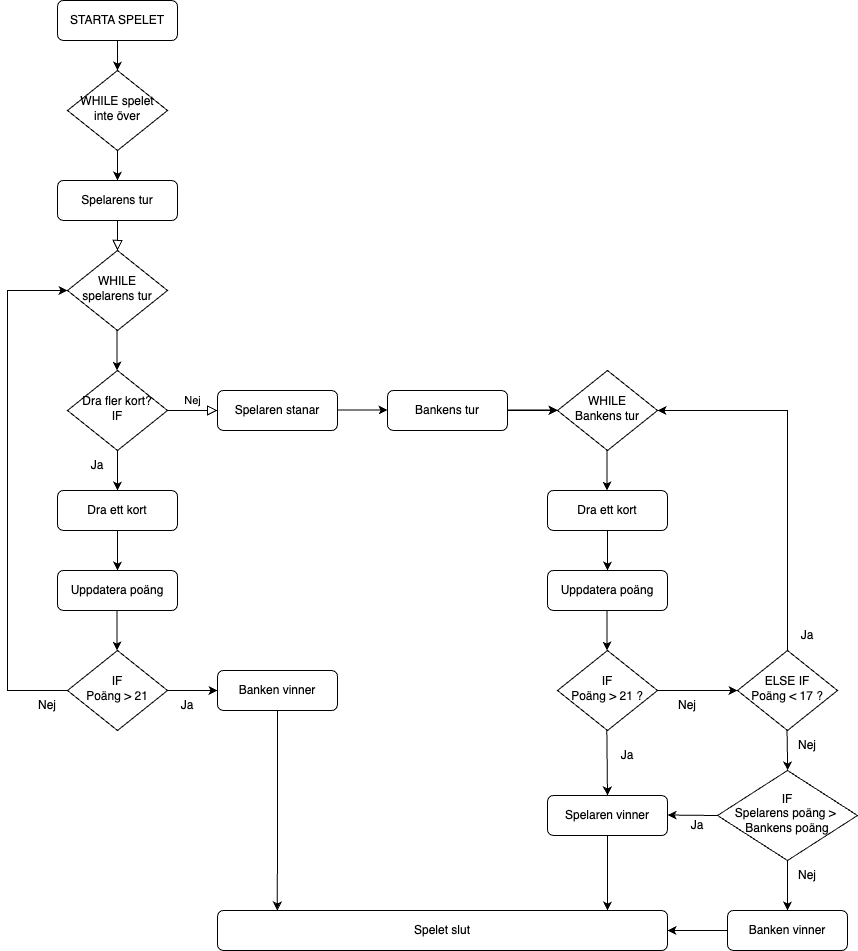

The diagram above was exported from draw.io. Its source (the exported page's mxGraphModel, read from the mxfile embedded in the PNG):
<mxGraphModel dx="2605" dy="1384" grid="1" gridSize="10" guides="1" tooltips="1" connect="1" arrows="1" fold="1" page="1" pageScale="1" pageWidth="827" pageHeight="1169" math="0" shadow="0">
  <root>
    <mxCell id="WIyWlLk6GJQsqaUBKTNV-0" />
    <mxCell id="WIyWlLk6GJQsqaUBKTNV-1" parent="WIyWlLk6GJQsqaUBKTNV-0" />
    <mxCell id="WIyWlLk6GJQsqaUBKTNV-2" value="" style="rounded=0;html=1;jettySize=auto;orthogonalLoop=1;fontSize=11;endArrow=block;endFill=0;endSize=8;strokeWidth=1;shadow=0;labelBackgroundColor=none;edgeStyle=orthogonalEdgeStyle;entryX=0.5;entryY=0;entryDx=0;entryDy=0;" parent="WIyWlLk6GJQsqaUBKTNV-1" source="WIyWlLk6GJQsqaUBKTNV-3" target="vI9HiR4bxlwZXEO9ai92-29" edge="1">
      <mxGeometry relative="1" as="geometry">
        <mxPoint x="150" y="300" as="targetPoint" />
      </mxGeometry>
    </mxCell>
    <mxCell id="WIyWlLk6GJQsqaUBKTNV-3" value="Spelarens tur" style="rounded=1;whiteSpace=wrap;html=1;fontSize=12;glass=0;strokeWidth=1;shadow=0;" parent="WIyWlLk6GJQsqaUBKTNV-1" vertex="1">
      <mxGeometry x="90" y="220" width="120" height="40" as="geometry" />
    </mxCell>
    <mxCell id="WIyWlLk6GJQsqaUBKTNV-5" value="Nej" style="edgeStyle=orthogonalEdgeStyle;rounded=0;html=1;jettySize=auto;orthogonalLoop=1;fontSize=11;endArrow=block;endFill=0;endSize=8;strokeWidth=1;shadow=0;labelBackgroundColor=none;" parent="WIyWlLk6GJQsqaUBKTNV-1" source="WIyWlLk6GJQsqaUBKTNV-6" target="WIyWlLk6GJQsqaUBKTNV-7" edge="1">
      <mxGeometry y="10" relative="1" as="geometry">
        <mxPoint as="offset" />
      </mxGeometry>
    </mxCell>
    <mxCell id="WIyWlLk6GJQsqaUBKTNV-6" value="&lt;span style=&quot;background-color: initial;&quot;&gt;Dra fler kort?&lt;/span&gt;&lt;div&gt;IF&lt;/div&gt;" style="rhombus;whiteSpace=wrap;html=1;shadow=0;fontFamily=Helvetica;fontSize=12;align=center;strokeWidth=1;spacing=6;spacingTop=-4;" parent="WIyWlLk6GJQsqaUBKTNV-1" vertex="1">
      <mxGeometry x="100" y="410" width="100" height="80" as="geometry" />
    </mxCell>
    <mxCell id="WIyWlLk6GJQsqaUBKTNV-7" value="Spelaren stanar" style="rounded=1;whiteSpace=wrap;html=1;fontSize=12;glass=0;strokeWidth=1;shadow=0;" parent="WIyWlLk6GJQsqaUBKTNV-1" vertex="1">
      <mxGeometry x="250" y="430" width="120" height="40" as="geometry" />
    </mxCell>
    <mxCell id="WIyWlLk6GJQsqaUBKTNV-11" value="Banken vinner" style="rounded=1;whiteSpace=wrap;html=1;fontSize=12;glass=0;strokeWidth=1;shadow=0;" parent="WIyWlLk6GJQsqaUBKTNV-1" vertex="1">
      <mxGeometry x="250" y="710" width="120" height="40" as="geometry" />
    </mxCell>
    <mxCell id="WIyWlLk6GJQsqaUBKTNV-12" value="Dra ett kort" style="rounded=1;whiteSpace=wrap;html=1;fontSize=12;glass=0;strokeWidth=1;shadow=0;" parent="WIyWlLk6GJQsqaUBKTNV-1" vertex="1">
      <mxGeometry x="90" y="530" width="120" height="40" as="geometry" />
    </mxCell>
    <mxCell id="vI9HiR4bxlwZXEO9ai92-3" value="" style="endArrow=classic;html=1;rounded=0;exitX=0.5;exitY=1;exitDx=0;exitDy=0;" edge="1" parent="WIyWlLk6GJQsqaUBKTNV-1" source="WIyWlLk6GJQsqaUBKTNV-12">
      <mxGeometry width="50" height="50" relative="1" as="geometry">
        <mxPoint x="320" y="660" as="sourcePoint" />
        <mxPoint x="150" y="610" as="targetPoint" />
      </mxGeometry>
    </mxCell>
    <mxCell id="vI9HiR4bxlwZXEO9ai92-4" value="" style="endArrow=classic;html=1;rounded=0;exitX=0.5;exitY=1;exitDx=0;exitDy=0;entryX=0.5;entryY=0;entryDx=0;entryDy=0;" edge="1" parent="WIyWlLk6GJQsqaUBKTNV-1" source="WIyWlLk6GJQsqaUBKTNV-6" target="WIyWlLk6GJQsqaUBKTNV-12">
      <mxGeometry width="50" height="50" relative="1" as="geometry">
        <mxPoint x="320" y="660" as="sourcePoint" />
        <mxPoint x="370" y="610" as="targetPoint" />
      </mxGeometry>
    </mxCell>
    <mxCell id="vI9HiR4bxlwZXEO9ai92-5" value="Ja" style="text;html=1;align=center;verticalAlign=middle;whiteSpace=wrap;rounded=0;" vertex="1" parent="WIyWlLk6GJQsqaUBKTNV-1">
      <mxGeometry x="100" y="490" width="60" height="30" as="geometry" />
    </mxCell>
    <mxCell id="vI9HiR4bxlwZXEO9ai92-12" value="" style="edgeStyle=orthogonalEdgeStyle;rounded=0;orthogonalLoop=1;jettySize=auto;html=1;entryX=0;entryY=0.5;entryDx=0;entryDy=0;" edge="1" parent="WIyWlLk6GJQsqaUBKTNV-1" source="vI9HiR4bxlwZXEO9ai92-6" target="vI9HiR4bxlwZXEO9ai92-29">
      <mxGeometry relative="1" as="geometry">
        <mxPoint x="10" y="650" as="targetPoint" />
        <Array as="points">
          <mxPoint x="40" y="730" />
          <mxPoint x="40" y="330" />
        </Array>
      </mxGeometry>
    </mxCell>
    <mxCell id="vI9HiR4bxlwZXEO9ai92-6" value="&lt;div&gt;IF&lt;/div&gt;Poäng &amp;gt; 21" style="rhombus;whiteSpace=wrap;html=1;shadow=0;fontFamily=Helvetica;fontSize=12;align=center;strokeWidth=1;spacing=6;spacingTop=-4;" vertex="1" parent="WIyWlLk6GJQsqaUBKTNV-1">
      <mxGeometry x="100" y="690" width="100" height="80" as="geometry" />
    </mxCell>
    <mxCell id="vI9HiR4bxlwZXEO9ai92-13" value="Nej" style="text;html=1;align=center;verticalAlign=middle;whiteSpace=wrap;rounded=0;" vertex="1" parent="WIyWlLk6GJQsqaUBKTNV-1">
      <mxGeometry x="50" y="730" width="60" height="30" as="geometry" />
    </mxCell>
    <mxCell id="vI9HiR4bxlwZXEO9ai92-14" value="" style="endArrow=classic;html=1;rounded=0;exitX=1;exitY=0.5;exitDx=0;exitDy=0;entryX=0;entryY=0.5;entryDx=0;entryDy=0;" edge="1" parent="WIyWlLk6GJQsqaUBKTNV-1" source="vI9HiR4bxlwZXEO9ai92-6" target="WIyWlLk6GJQsqaUBKTNV-11">
      <mxGeometry width="50" height="50" relative="1" as="geometry">
        <mxPoint x="320" y="740" as="sourcePoint" />
        <mxPoint x="370" y="690" as="targetPoint" />
      </mxGeometry>
    </mxCell>
    <mxCell id="vI9HiR4bxlwZXEO9ai92-15" value="Ja" style="text;html=1;align=center;verticalAlign=middle;whiteSpace=wrap;rounded=0;" vertex="1" parent="WIyWlLk6GJQsqaUBKTNV-1">
      <mxGeometry x="190" y="730" width="60" height="30" as="geometry" />
    </mxCell>
    <mxCell id="vI9HiR4bxlwZXEO9ai92-39" value="" style="edgeStyle=orthogonalEdgeStyle;rounded=0;orthogonalLoop=1;jettySize=auto;html=1;" edge="1" parent="WIyWlLk6GJQsqaUBKTNV-1" source="vI9HiR4bxlwZXEO9ai92-17" target="vI9HiR4bxlwZXEO9ai92-36">
      <mxGeometry relative="1" as="geometry" />
    </mxCell>
    <mxCell id="vI9HiR4bxlwZXEO9ai92-17" value="Bankens tur" style="rounded=1;whiteSpace=wrap;html=1;fontSize=12;glass=0;strokeWidth=1;shadow=0;" vertex="1" parent="WIyWlLk6GJQsqaUBKTNV-1">
      <mxGeometry x="420" y="430" width="120" height="40" as="geometry" />
    </mxCell>
    <mxCell id="vI9HiR4bxlwZXEO9ai92-18" value="STARTA SPELET" style="rounded=1;whiteSpace=wrap;html=1;fontSize=12;glass=0;strokeWidth=1;shadow=0;" vertex="1" parent="WIyWlLk6GJQsqaUBKTNV-1">
      <mxGeometry x="90" y="40" width="120" height="40" as="geometry" />
    </mxCell>
    <mxCell id="vI9HiR4bxlwZXEO9ai92-19" value="" style="endArrow=classic;html=1;rounded=0;entryX=0.5;entryY=0;entryDx=0;entryDy=0;" edge="1" parent="WIyWlLk6GJQsqaUBKTNV-1" target="vI9HiR4bxlwZXEO9ai92-25">
      <mxGeometry width="50" height="50" relative="1" as="geometry">
        <mxPoint x="150" y="80" as="sourcePoint" />
        <mxPoint x="150" y="100" as="targetPoint" />
      </mxGeometry>
    </mxCell>
    <mxCell id="vI9HiR4bxlwZXEO9ai92-21" value="&lt;div&gt;&lt;span style=&quot;background-color: initial;&quot;&gt;ELSE IF&lt;/span&gt;&lt;br&gt;&lt;/div&gt;Poäng &amp;lt; 17 ?" style="rhombus;whiteSpace=wrap;html=1;shadow=0;fontFamily=Helvetica;fontSize=12;align=center;strokeWidth=1;spacing=6;spacingTop=-4;" vertex="1" parent="WIyWlLk6GJQsqaUBKTNV-1">
      <mxGeometry x="770" y="690" width="100" height="80" as="geometry" />
    </mxCell>
    <mxCell id="vI9HiR4bxlwZXEO9ai92-22" value="" style="endArrow=classic;html=1;rounded=0;exitX=0.5;exitY=1;exitDx=0;exitDy=0;" edge="1" parent="WIyWlLk6GJQsqaUBKTNV-1">
      <mxGeometry width="50" height="50" relative="1" as="geometry">
        <mxPoint x="639.5" y="490" as="sourcePoint" />
        <mxPoint x="639.5" y="530" as="targetPoint" />
      </mxGeometry>
    </mxCell>
    <mxCell id="vI9HiR4bxlwZXEO9ai92-25" value="WHILE spelet inte över" style="rhombus;whiteSpace=wrap;html=1;shadow=0;fontFamily=Helvetica;fontSize=12;align=center;strokeWidth=1;spacing=6;spacingTop=-4;" vertex="1" parent="WIyWlLk6GJQsqaUBKTNV-1">
      <mxGeometry x="100" y="110" width="100" height="80" as="geometry" />
    </mxCell>
    <mxCell id="vI9HiR4bxlwZXEO9ai92-27" value="" style="endArrow=classic;html=1;rounded=0;entryX=0.5;entryY=0;entryDx=0;entryDy=0;exitX=0.5;exitY=1;exitDx=0;exitDy=0;" edge="1" parent="WIyWlLk6GJQsqaUBKTNV-1" source="vI9HiR4bxlwZXEO9ai92-25" target="WIyWlLk6GJQsqaUBKTNV-3">
      <mxGeometry width="50" height="50" relative="1" as="geometry">
        <mxPoint x="190" y="100" as="sourcePoint" />
        <mxPoint x="160" y="120" as="targetPoint" />
      </mxGeometry>
    </mxCell>
    <mxCell id="vI9HiR4bxlwZXEO9ai92-29" value="WHILE spelarens tur" style="rhombus;whiteSpace=wrap;html=1;shadow=0;fontFamily=Helvetica;fontSize=12;align=center;strokeWidth=1;spacing=6;spacingTop=-4;" vertex="1" parent="WIyWlLk6GJQsqaUBKTNV-1">
      <mxGeometry x="100" y="290" width="100" height="80" as="geometry" />
    </mxCell>
    <mxCell id="vI9HiR4bxlwZXEO9ai92-33" value="" style="endArrow=classic;html=1;rounded=0;exitX=0.5;exitY=1;exitDx=0;exitDy=0;" edge="1" parent="WIyWlLk6GJQsqaUBKTNV-1">
      <mxGeometry width="50" height="50" relative="1" as="geometry">
        <mxPoint x="149.5" y="370" as="sourcePoint" />
        <mxPoint x="149.5" y="410" as="targetPoint" />
      </mxGeometry>
    </mxCell>
    <mxCell id="vI9HiR4bxlwZXEO9ai92-34" value="Uppdatera poäng" style="rounded=1;whiteSpace=wrap;html=1;fontSize=12;glass=0;strokeWidth=1;shadow=0;" vertex="1" parent="WIyWlLk6GJQsqaUBKTNV-1">
      <mxGeometry x="90" y="610" width="120" height="40" as="geometry" />
    </mxCell>
    <mxCell id="vI9HiR4bxlwZXEO9ai92-35" value="" style="endArrow=classic;html=1;rounded=0;exitX=0.5;exitY=1;exitDx=0;exitDy=0;" edge="1" parent="WIyWlLk6GJQsqaUBKTNV-1">
      <mxGeometry width="50" height="50" relative="1" as="geometry">
        <mxPoint x="149.5" y="650" as="sourcePoint" />
        <mxPoint x="149.5" y="690" as="targetPoint" />
      </mxGeometry>
    </mxCell>
    <mxCell id="vI9HiR4bxlwZXEO9ai92-36" value="WHILE&lt;div&gt;Bankens tur&lt;/div&gt;" style="rhombus;whiteSpace=wrap;html=1;shadow=0;fontFamily=Helvetica;fontSize=12;align=center;strokeWidth=1;spacing=6;spacingTop=-4;" vertex="1" parent="WIyWlLk6GJQsqaUBKTNV-1">
      <mxGeometry x="590" y="410" width="100" height="80" as="geometry" />
    </mxCell>
    <mxCell id="vI9HiR4bxlwZXEO9ai92-38" value="" style="endArrow=classic;html=1;rounded=0;exitX=1;exitY=0.5;exitDx=0;exitDy=0;entryX=0;entryY=0.5;entryDx=0;entryDy=0;" edge="1" parent="WIyWlLk6GJQsqaUBKTNV-1">
      <mxGeometry width="50" height="50" relative="1" as="geometry">
        <mxPoint x="540" y="449.5" as="sourcePoint" />
        <mxPoint x="590" y="449.5" as="targetPoint" />
      </mxGeometry>
    </mxCell>
    <mxCell id="vI9HiR4bxlwZXEO9ai92-40" value="" style="endArrow=classic;html=1;rounded=0;exitX=1;exitY=0.5;exitDx=0;exitDy=0;entryX=0;entryY=0.5;entryDx=0;entryDy=0;" edge="1" parent="WIyWlLk6GJQsqaUBKTNV-1">
      <mxGeometry width="50" height="50" relative="1" as="geometry">
        <mxPoint x="370" y="449.5" as="sourcePoint" />
        <mxPoint x="420" y="449.5" as="targetPoint" />
      </mxGeometry>
    </mxCell>
    <mxCell id="vI9HiR4bxlwZXEO9ai92-41" value="Dra ett kort" style="rounded=1;whiteSpace=wrap;html=1;fontSize=12;glass=0;strokeWidth=1;shadow=0;" vertex="1" parent="WIyWlLk6GJQsqaUBKTNV-1">
      <mxGeometry x="580" y="530" width="120" height="40" as="geometry" />
    </mxCell>
    <mxCell id="vI9HiR4bxlwZXEO9ai92-42" value="" style="endArrow=classic;html=1;rounded=0;exitX=0.5;exitY=1;exitDx=0;exitDy=0;" edge="1" parent="WIyWlLk6GJQsqaUBKTNV-1" source="vI9HiR4bxlwZXEO9ai92-41">
      <mxGeometry width="50" height="50" relative="1" as="geometry">
        <mxPoint x="810" y="660" as="sourcePoint" />
        <mxPoint x="640" y="610" as="targetPoint" />
      </mxGeometry>
    </mxCell>
    <mxCell id="vI9HiR4bxlwZXEO9ai92-43" value="Uppdatera poäng" style="rounded=1;whiteSpace=wrap;html=1;fontSize=12;glass=0;strokeWidth=1;shadow=0;" vertex="1" parent="WIyWlLk6GJQsqaUBKTNV-1">
      <mxGeometry x="580" y="610" width="120" height="40" as="geometry" />
    </mxCell>
    <mxCell id="vI9HiR4bxlwZXEO9ai92-44" value="" style="endArrow=classic;html=1;rounded=0;exitX=0.5;exitY=1;exitDx=0;exitDy=0;" edge="1" parent="WIyWlLk6GJQsqaUBKTNV-1">
      <mxGeometry width="50" height="50" relative="1" as="geometry">
        <mxPoint x="639.5" y="650" as="sourcePoint" />
        <mxPoint x="639.5" y="690" as="targetPoint" />
      </mxGeometry>
    </mxCell>
    <mxCell id="vI9HiR4bxlwZXEO9ai92-45" value="" style="edgeStyle=orthogonalEdgeStyle;rounded=0;orthogonalLoop=1;jettySize=auto;html=1;entryX=1;entryY=0.5;entryDx=0;entryDy=0;exitX=0.5;exitY=0;exitDx=0;exitDy=0;" edge="1" parent="WIyWlLk6GJQsqaUBKTNV-1" source="vI9HiR4bxlwZXEO9ai92-21" target="vI9HiR4bxlwZXEO9ai92-36">
      <mxGeometry relative="1" as="geometry">
        <mxPoint x="110" y="740" as="sourcePoint" />
        <mxPoint x="110" y="340" as="targetPoint" />
        <Array as="points">
          <mxPoint x="820" y="450" />
        </Array>
      </mxGeometry>
    </mxCell>
    <mxCell id="vI9HiR4bxlwZXEO9ai92-47" value="Spelet slut" style="rounded=1;whiteSpace=wrap;html=1;fontSize=12;glass=0;strokeWidth=1;shadow=0;" vertex="1" parent="WIyWlLk6GJQsqaUBKTNV-1">
      <mxGeometry x="250" y="950" width="450" height="40" as="geometry" />
    </mxCell>
    <mxCell id="vI9HiR4bxlwZXEO9ai92-52" value="" style="endArrow=classic;html=1;rounded=0;exitX=0.5;exitY=1;exitDx=0;exitDy=0;entryX=0.133;entryY=0;entryDx=0;entryDy=0;entryPerimeter=0;" edge="1" parent="WIyWlLk6GJQsqaUBKTNV-1" source="WIyWlLk6GJQsqaUBKTNV-11" target="vI9HiR4bxlwZXEO9ai92-47">
      <mxGeometry width="50" height="50" relative="1" as="geometry">
        <mxPoint x="570" y="620" as="sourcePoint" />
        <mxPoint x="310" y="930" as="targetPoint" />
      </mxGeometry>
    </mxCell>
    <mxCell id="vI9HiR4bxlwZXEO9ai92-54" value="&lt;div&gt;&lt;span style=&quot;background-color: initial;&quot;&gt;IF&lt;/span&gt;&lt;br&gt;&lt;/div&gt;Poäng &amp;gt; 21 ?" style="rhombus;whiteSpace=wrap;html=1;shadow=0;fontFamily=Helvetica;fontSize=12;align=center;strokeWidth=1;spacing=6;spacingTop=-4;" vertex="1" parent="WIyWlLk6GJQsqaUBKTNV-1">
      <mxGeometry x="590" y="690" width="100" height="80" as="geometry" />
    </mxCell>
    <mxCell id="vI9HiR4bxlwZXEO9ai92-55" value="" style="endArrow=classic;html=1;rounded=0;exitX=0.5;exitY=1;exitDx=0;exitDy=0;entryX=0.5;entryY=0;entryDx=0;entryDy=0;" edge="1" parent="WIyWlLk6GJQsqaUBKTNV-1" target="vI9HiR4bxlwZXEO9ai92-56">
      <mxGeometry width="50" height="50" relative="1" as="geometry">
        <mxPoint x="639.33" y="770" as="sourcePoint" />
        <mxPoint x="640" y="830" as="targetPoint" />
      </mxGeometry>
    </mxCell>
    <mxCell id="vI9HiR4bxlwZXEO9ai92-56" value="Spelaren vinner" style="rounded=1;whiteSpace=wrap;html=1;fontSize=12;glass=0;strokeWidth=1;shadow=0;" vertex="1" parent="WIyWlLk6GJQsqaUBKTNV-1">
      <mxGeometry x="580" y="835" width="120" height="40" as="geometry" />
    </mxCell>
    <mxCell id="vI9HiR4bxlwZXEO9ai92-58" value="Ja" style="text;html=1;align=center;verticalAlign=middle;whiteSpace=wrap;rounded=0;" vertex="1" parent="WIyWlLk6GJQsqaUBKTNV-1">
      <mxGeometry x="630" y="780" width="60" height="30" as="geometry" />
    </mxCell>
    <mxCell id="vI9HiR4bxlwZXEO9ai92-59" value="Nej" style="text;html=1;align=center;verticalAlign=middle;whiteSpace=wrap;rounded=0;" vertex="1" parent="WIyWlLk6GJQsqaUBKTNV-1">
      <mxGeometry x="690" y="730" width="60" height="30" as="geometry" />
    </mxCell>
    <mxCell id="vI9HiR4bxlwZXEO9ai92-63" value="" style="endArrow=classic;html=1;rounded=0;exitX=1;exitY=0.5;exitDx=0;exitDy=0;entryX=0;entryY=0.5;entryDx=0;entryDy=0;" edge="1" parent="WIyWlLk6GJQsqaUBKTNV-1" source="vI9HiR4bxlwZXEO9ai92-54" target="vI9HiR4bxlwZXEO9ai92-21">
      <mxGeometry width="50" height="50" relative="1" as="geometry">
        <mxPoint x="639.33" y="890" as="sourcePoint" />
        <mxPoint x="760" y="730" as="targetPoint" />
      </mxGeometry>
    </mxCell>
    <mxCell id="vI9HiR4bxlwZXEO9ai92-64" value="&lt;div&gt;&lt;span style=&quot;background-color: initial;&quot;&gt;IF&lt;/span&gt;&lt;br&gt;&lt;/div&gt;Spelarens poäng&amp;nbsp;&lt;span style=&quot;background-color: initial;&quot;&gt;&amp;gt;&amp;nbsp;&lt;/span&gt;&lt;div&gt;&lt;div&gt;Bankens poäng&lt;/div&gt;&lt;/div&gt;" style="rhombus;whiteSpace=wrap;html=1;shadow=0;fontFamily=Helvetica;fontSize=12;align=center;strokeWidth=1;spacing=6;spacingTop=-4;" vertex="1" parent="WIyWlLk6GJQsqaUBKTNV-1">
      <mxGeometry x="750" y="810" width="140" height="90" as="geometry" />
    </mxCell>
    <mxCell id="vI9HiR4bxlwZXEO9ai92-67" value="Banken vinner" style="rounded=1;whiteSpace=wrap;html=1;fontSize=12;glass=0;strokeWidth=1;shadow=0;" vertex="1" parent="WIyWlLk6GJQsqaUBKTNV-1">
      <mxGeometry x="760" y="950" width="120" height="40" as="geometry" />
    </mxCell>
    <mxCell id="vI9HiR4bxlwZXEO9ai92-68" value="" style="endArrow=classic;html=1;rounded=0;exitX=0.5;exitY=1;exitDx=0;exitDy=0;" edge="1" parent="WIyWlLk6GJQsqaUBKTNV-1" source="vI9HiR4bxlwZXEO9ai92-56">
      <mxGeometry width="50" height="50" relative="1" as="geometry">
        <mxPoint x="639.33" y="900" as="sourcePoint" />
        <mxPoint x="640" y="950" as="targetPoint" />
      </mxGeometry>
    </mxCell>
    <mxCell id="vI9HiR4bxlwZXEO9ai92-70" value="" style="endArrow=classic;html=1;rounded=0;exitX=0.5;exitY=1;exitDx=0;exitDy=0;" edge="1" parent="WIyWlLk6GJQsqaUBKTNV-1">
      <mxGeometry width="50" height="50" relative="1" as="geometry">
        <mxPoint x="819.5200000000001" y="770" as="sourcePoint" />
        <mxPoint x="820.19" y="810" as="targetPoint" />
      </mxGeometry>
    </mxCell>
    <mxCell id="vI9HiR4bxlwZXEO9ai92-71" value="" style="endArrow=classic;html=1;rounded=0;exitX=0.5;exitY=1;exitDx=0;exitDy=0;entryX=0.5;entryY=0;entryDx=0;entryDy=0;" edge="1" parent="WIyWlLk6GJQsqaUBKTNV-1" source="vI9HiR4bxlwZXEO9ai92-64" target="vI9HiR4bxlwZXEO9ai92-67">
      <mxGeometry width="50" height="50" relative="1" as="geometry">
        <mxPoint x="839.33" y="920" as="sourcePoint" />
        <mxPoint x="840" y="950" as="targetPoint" />
        <Array as="points" />
      </mxGeometry>
    </mxCell>
    <mxCell id="vI9HiR4bxlwZXEO9ai92-72" value="" style="endArrow=classic;html=1;rounded=0;exitX=0;exitY=0.5;exitDx=0;exitDy=0;entryX=1;entryY=0.5;entryDx=0;entryDy=0;" edge="1" parent="WIyWlLk6GJQsqaUBKTNV-1" source="vI9HiR4bxlwZXEO9ai92-67" target="vI9HiR4bxlwZXEO9ai92-47">
      <mxGeometry width="50" height="50" relative="1" as="geometry">
        <mxPoint x="615" y="1060" as="sourcePoint" />
        <mxPoint x="550" y="1060" as="targetPoint" />
      </mxGeometry>
    </mxCell>
    <mxCell id="vI9HiR4bxlwZXEO9ai92-79" value="Ja" style="text;html=1;align=center;verticalAlign=middle;whiteSpace=wrap;rounded=0;" vertex="1" parent="WIyWlLk6GJQsqaUBKTNV-1">
      <mxGeometry x="810" y="660" width="60" height="30" as="geometry" />
    </mxCell>
    <mxCell id="vI9HiR4bxlwZXEO9ai92-80" value="Nej" style="text;html=1;align=center;verticalAlign=middle;whiteSpace=wrap;rounded=0;" vertex="1" parent="WIyWlLk6GJQsqaUBKTNV-1">
      <mxGeometry x="810" y="770" width="60" height="30" as="geometry" />
    </mxCell>
    <mxCell id="vI9HiR4bxlwZXEO9ai92-83" value="" style="endArrow=classic;html=1;rounded=0;entryX=1;entryY=0.5;entryDx=0;entryDy=0;" edge="1" parent="WIyWlLk6GJQsqaUBKTNV-1">
      <mxGeometry width="50" height="50" relative="1" as="geometry">
        <mxPoint x="750" y="855" as="sourcePoint" />
        <mxPoint x="700" y="854.52" as="targetPoint" />
      </mxGeometry>
    </mxCell>
    <mxCell id="vI9HiR4bxlwZXEO9ai92-84" value="Ja" style="text;html=1;align=center;verticalAlign=middle;whiteSpace=wrap;rounded=0;" vertex="1" parent="WIyWlLk6GJQsqaUBKTNV-1">
      <mxGeometry x="700" y="850" width="60" height="30" as="geometry" />
    </mxCell>
    <mxCell id="vI9HiR4bxlwZXEO9ai92-85" value="Nej" style="text;html=1;align=center;verticalAlign=middle;whiteSpace=wrap;rounded=0;" vertex="1" parent="WIyWlLk6GJQsqaUBKTNV-1">
      <mxGeometry x="810" y="900" width="60" height="30" as="geometry" />
    </mxCell>
  </root>
</mxGraphModel>